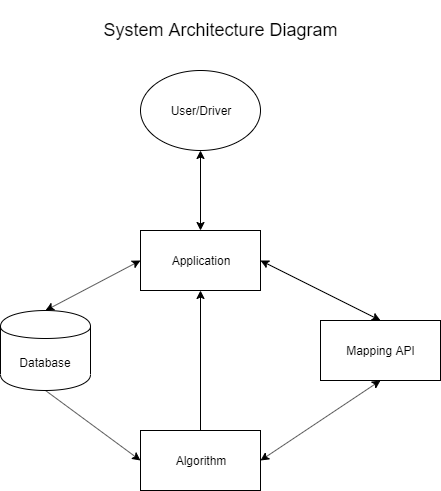

The diagram above was exported from draw.io. Its source (the exported page's mxGraphModel, read from the mxfile embedded in the PNG):
<mxGraphModel dx="1278" dy="531" grid="1" gridSize="10" guides="1" tooltips="1" connect="1" arrows="1" fold="1" page="1" pageScale="1" pageWidth="850" pageHeight="1100" math="0" shadow="0">
  <root>
    <mxCell id="0" />
    <mxCell id="1" parent="0" />
    <mxCell id="SML46oEsImT9IGsoTavl-1" value="User/Driver" style="ellipse;whiteSpace=wrap;html=1;" vertex="1" parent="1">
      <mxGeometry x="310" y="80" width="120" height="80" as="geometry" />
    </mxCell>
    <mxCell id="SML46oEsImT9IGsoTavl-3" value="Application" style="rounded=0;whiteSpace=wrap;html=1;" vertex="1" parent="1">
      <mxGeometry x="310" y="240" width="120" height="60" as="geometry" />
    </mxCell>
    <mxCell id="SML46oEsImT9IGsoTavl-7" value="Mapping API" style="rounded=0;whiteSpace=wrap;html=1;" vertex="1" parent="1">
      <mxGeometry x="490" y="330" width="120" height="60" as="geometry" />
    </mxCell>
    <mxCell id="SML46oEsImT9IGsoTavl-8" value="" style="endArrow=classic;startArrow=classic;html=1;entryX=0.5;entryY=0;entryDx=0;entryDy=0;exitX=1;exitY=0.5;exitDx=0;exitDy=0;" edge="1" parent="1" source="SML46oEsImT9IGsoTavl-3" target="SML46oEsImT9IGsoTavl-7">
      <mxGeometry width="50" height="50" relative="1" as="geometry">
        <mxPoint x="310" y="360" as="sourcePoint" />
        <mxPoint x="360" y="310" as="targetPoint" />
      </mxGeometry>
    </mxCell>
    <mxCell id="SML46oEsImT9IGsoTavl-10" value="" style="endArrow=classic;startArrow=classic;html=1;entryX=0.5;entryY=1;entryDx=0;entryDy=0;exitX=0.5;exitY=0;exitDx=0;exitDy=0;" edge="1" parent="1" source="SML46oEsImT9IGsoTavl-3" target="SML46oEsImT9IGsoTavl-1">
      <mxGeometry width="50" height="50" relative="1" as="geometry">
        <mxPoint x="310" y="360" as="sourcePoint" />
        <mxPoint x="360" y="310" as="targetPoint" />
      </mxGeometry>
    </mxCell>
    <mxCell id="SML46oEsImT9IGsoTavl-13" value="Database" style="shape=cylinder;whiteSpace=wrap;html=1;boundedLbl=1;backgroundOutline=1;" vertex="1" parent="1">
      <mxGeometry x="170" y="320" width="90" height="80" as="geometry" />
    </mxCell>
    <mxCell id="SML46oEsImT9IGsoTavl-14" value="" style="endArrow=classic;startArrow=classic;html=1;entryX=0;entryY=0.5;entryDx=0;entryDy=0;exitX=0.5;exitY=0;exitDx=0;exitDy=0;" edge="1" parent="1" source="SML46oEsImT9IGsoTavl-13" target="SML46oEsImT9IGsoTavl-3">
      <mxGeometry width="50" height="50" relative="1" as="geometry">
        <mxPoint x="310" y="480" as="sourcePoint" />
        <mxPoint x="360" y="430" as="targetPoint" />
      </mxGeometry>
    </mxCell>
    <mxCell id="SML46oEsImT9IGsoTavl-17" value="Algorithm" style="rounded=0;whiteSpace=wrap;html=1;" vertex="1" parent="1">
      <mxGeometry x="310" y="440" width="120" height="60" as="geometry" />
    </mxCell>
    <mxCell id="SML46oEsImT9IGsoTavl-21" value="" style="endArrow=classic;html=1;entryX=0;entryY=0.5;entryDx=0;entryDy=0;exitX=0.5;exitY=1;exitDx=0;exitDy=0;" edge="1" parent="1" source="SML46oEsImT9IGsoTavl-13" target="SML46oEsImT9IGsoTavl-17">
      <mxGeometry width="50" height="50" relative="1" as="geometry">
        <mxPoint x="310" y="580" as="sourcePoint" />
        <mxPoint x="360" y="530" as="targetPoint" />
      </mxGeometry>
    </mxCell>
    <mxCell id="SML46oEsImT9IGsoTavl-23" value="" style="endArrow=classic;startArrow=classic;html=1;entryX=0.5;entryY=1;entryDx=0;entryDy=0;exitX=1;exitY=0.5;exitDx=0;exitDy=0;" edge="1" parent="1" source="SML46oEsImT9IGsoTavl-17" target="SML46oEsImT9IGsoTavl-7">
      <mxGeometry width="50" height="50" relative="1" as="geometry">
        <mxPoint x="560" y="370" as="sourcePoint" />
        <mxPoint x="360" y="530" as="targetPoint" />
      </mxGeometry>
    </mxCell>
    <mxCell id="SML46oEsImT9IGsoTavl-24" value="" style="endArrow=classic;html=1;entryX=0.5;entryY=1;entryDx=0;entryDy=0;" edge="1" parent="1" source="SML46oEsImT9IGsoTavl-17" target="SML46oEsImT9IGsoTavl-3">
      <mxGeometry width="50" height="50" relative="1" as="geometry">
        <mxPoint x="310" y="580" as="sourcePoint" />
        <mxPoint x="360" y="530" as="targetPoint" />
      </mxGeometry>
    </mxCell>
    <mxCell id="SML46oEsImT9IGsoTavl-25" value="&lt;font style=&quot;font-size: 18px&quot;&gt;System Architecture Diagram&lt;/font&gt;" style="text;html=1;strokeColor=none;fillColor=none;align=center;verticalAlign=middle;whiteSpace=wrap;rounded=0;" vertex="1" parent="1">
      <mxGeometry x="270" y="10" width="240" height="60" as="geometry" />
    </mxCell>
  </root>
</mxGraphModel>